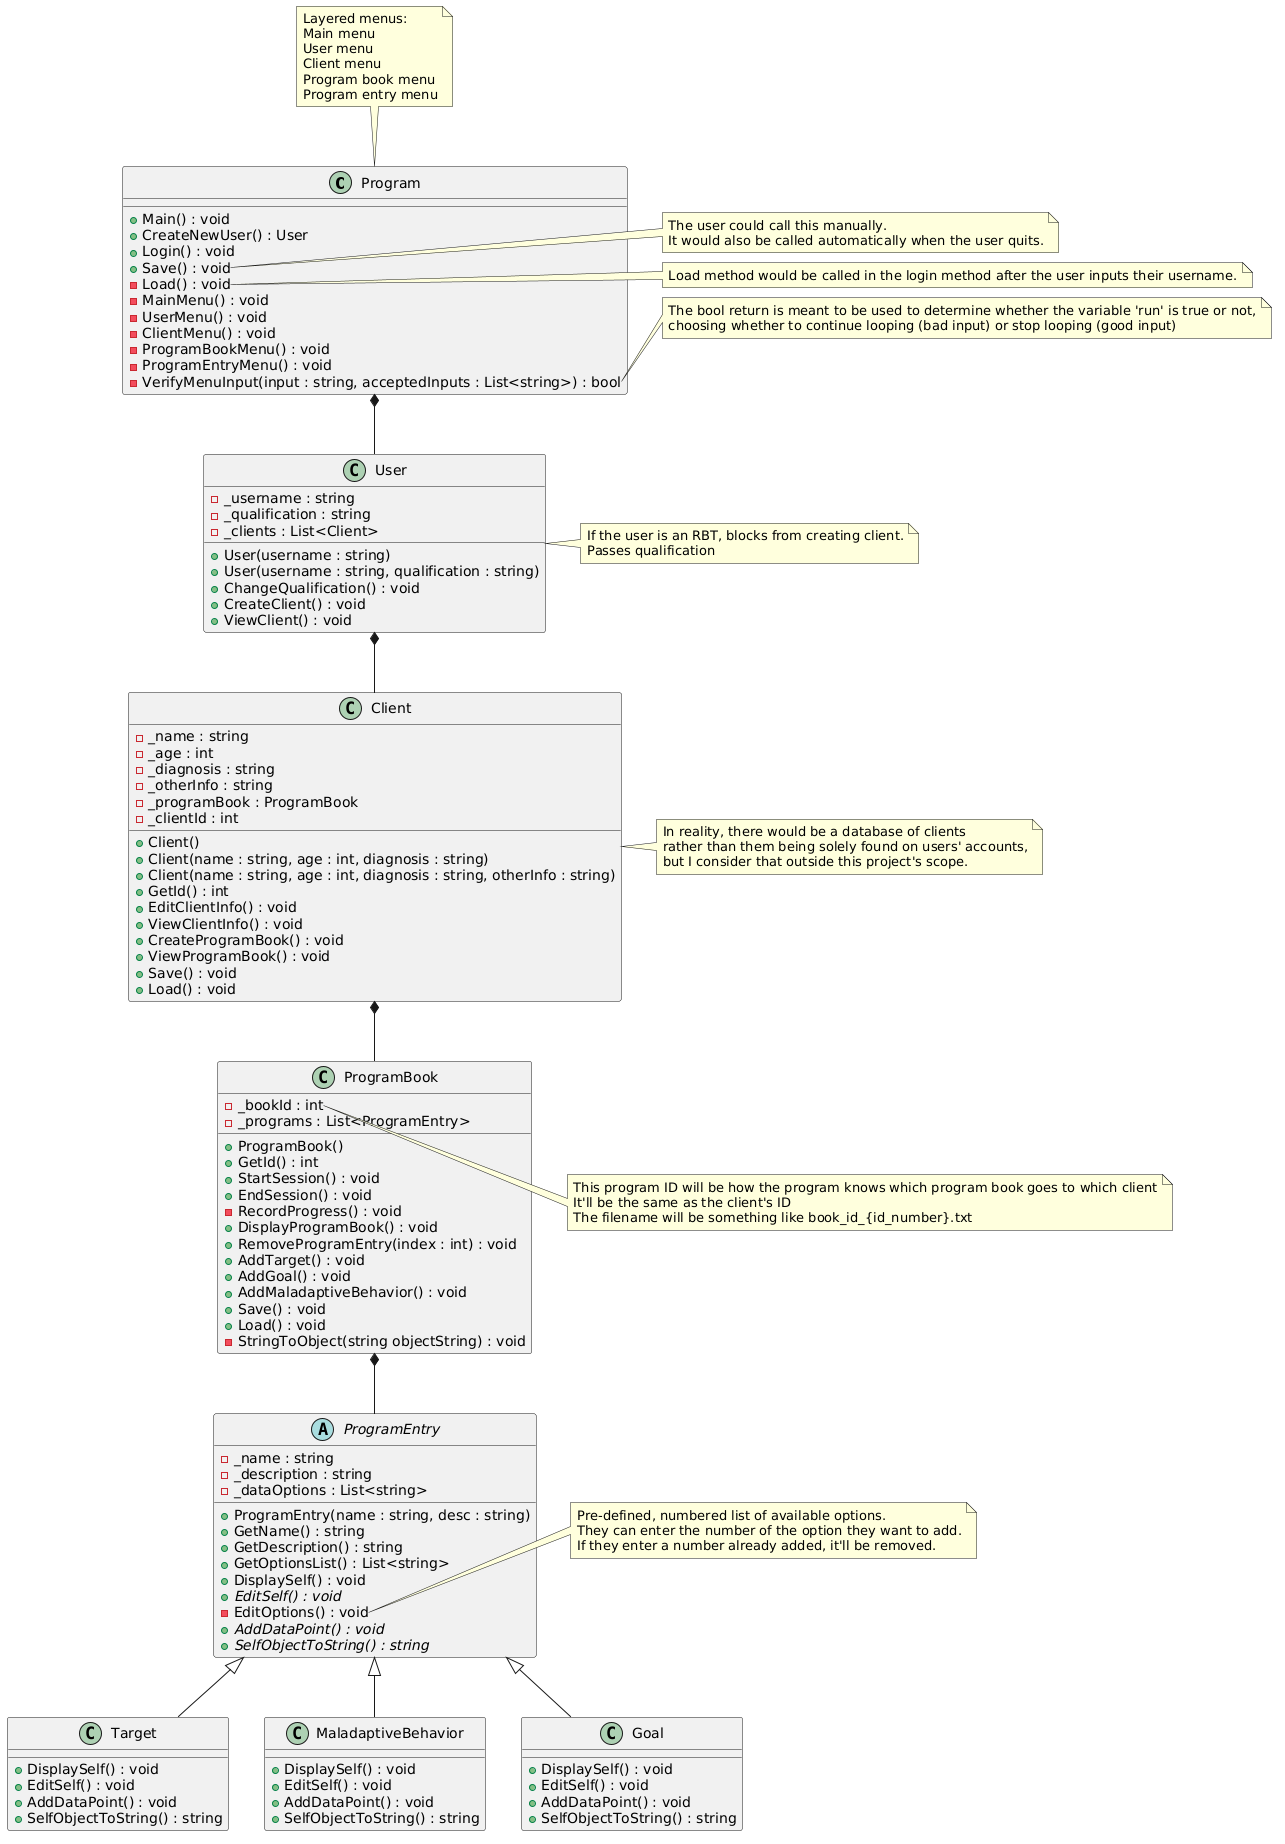

The diagram above was rendered by PlantUML. Its source (embedded in the PNG):
@startuml
class Program {
+Main() : void
+CreateNewUser() : User
+Login() : void
+Save() : void
-Load() : void
-MainMenu() : void
-UserMenu() : void
-ClientMenu() : void
-ProgramBookMenu() : void
-ProgramEntryMenu() : void
-VerifyMenuInput(input : string, acceptedInputs : List<string>) : bool
}
class User {
-_username : string
-_qualification : string
-_clients : List<Client>
+User(username : string)
+User(username : string, qualification : string)
+ChangeQualification() : void
+CreateClient() : void
+ViewClient() : void
}
class Client {
-_name : string
-_age : int
-_diagnosis : string
-_otherInfo : string
-_programBook : ProgramBook
-_clientId : int
+Client()
+Client(name : string, age : int, diagnosis : string)
+Client(name : string, age : int, diagnosis : string, otherInfo : string)
+GetId() : int
+EditClientInfo() : void
+ViewClientInfo() : void
+CreateProgramBook() : void
+ViewProgramBook() : void
+Save() : void
+Load() : void
}
class ProgramBook {
-_bookId : int
-_programs : List<ProgramEntry>
+ProgramBook()
+GetId() : int
+StartSession() : void
+EndSession() : void
-RecordProgress() : void
+DisplayProgramBook() : void
+RemoveProgramEntry(index : int) : void
+AddTarget() : void
+AddGoal() : void
+AddMaladaptiveBehavior() : void
+Save() : void
+Load() : void
-StringToObject(string objectString) : void
}
abstract class ProgramEntry {
-_name : string
-_description : string
-_dataOptions : List<string>
+ProgramEntry(name : string, desc : string)
+GetName() : string
+GetDescription() : string
+GetOptionsList() : List<string>
+DisplaySelf() : void
+{abstract} EditSelf() : void
-EditOptions() : void
+{abstract} AddDataPoint() : void
+{abstract} SelfObjectToString() : string
}
class Target {
+DisplaySelf() : void
+EditSelf() : void
+AddDataPoint() : void
+SelfObjectToString() : string
}
class MaladaptiveBehavior {
+DisplaySelf() : void
+EditSelf() : void
+AddDataPoint() : void
+SelfObjectToString() : string
}
class Goal {
+DisplaySelf() : void
+EditSelf() : void
+AddDataPoint() : void
+SelfObjectToString() : string
}



Note top of Program
Layered menus:
Main menu
User menu
Client menu
Program book menu
Program entry menu
end note

Note right of Program::Save
   The user could call this manually.
   It would also be called automatically when the user quits.
end note

Note right of Program::Load
   Load method would be called in the login method after the user inputs their username.
end note

Note right of Program::VerifyMenuInput
   The bool return is meant to be used to determine whether the variable 'run' is true or not,
   choosing whether to continue looping (bad input) or stop looping (good input)
end note

Note right of User
   If the user is an RBT, blocks from creating client.
   Passes qualification
end note

Note right of Client
   In reality, there would be a database of clients
   rather than them being solely found on users' accounts,
   but I consider that outside this project's scope.
end note

Note right of ProgramBook::bookId
   This program ID will be how the program knows which program book goes to which client
   It'll be the same as the client's ID
   The filename will be something like book_id_{id_number}.txt
end note

Note right of ProgramEntry::EditOptions
   Pre-defined, numbered list of available options.
   They can enter the number of the option they want to add.
   If they enter a number already added, it'll be removed.
end note



Program *-- User
User *-- Client
Client *-- ProgramBook
ProgramBook *-- ProgramEntry
ProgramEntry <|-- Target
ProgramEntry <|-- MaladaptiveBehavior
ProgramEntry <|-- Goal
@enduml